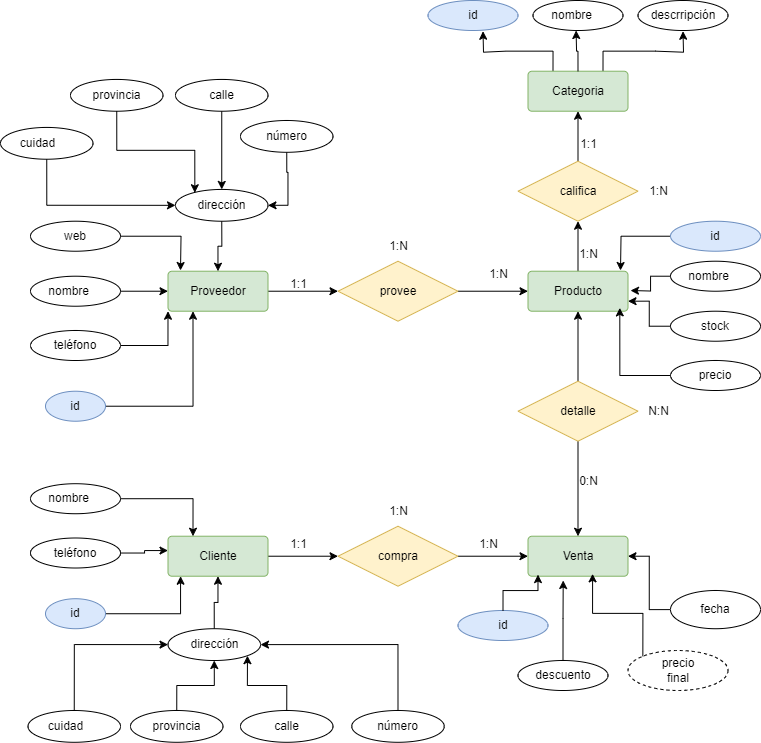

The diagram above was exported from draw.io. Its source (the exported page's mxGraphModel, read from the mxfile embedded in the PNG):
<mxGraphModel dx="1481" dy="771" grid="1" gridSize="10" guides="1" tooltips="1" connect="1" arrows="1" fold="1" page="1" pageScale="1" pageWidth="827" pageHeight="1169" math="0" shadow="0">
  <root>
    <mxCell id="0" />
    <mxCell id="1" parent="0" />
    <mxCell id="HpvTd7fmkPO75ShTFboS-27" value="" style="edgeStyle=orthogonalEdgeStyle;rounded=0;orthogonalLoop=1;jettySize=auto;html=1;" edge="1" parent="1" source="HpvTd7fmkPO75ShTFboS-1" target="HpvTd7fmkPO75ShTFboS-9">
      <mxGeometry relative="1" as="geometry" />
    </mxCell>
    <mxCell id="HpvTd7fmkPO75ShTFboS-1" value="Producto" style="rounded=1;arcSize=10;whiteSpace=wrap;html=1;align=center;fillColor=#d5e8d4;strokeColor=#82b366;" vertex="1" parent="1">
      <mxGeometry x="557.5" y="280.72" width="100" height="40" as="geometry" />
    </mxCell>
    <mxCell id="HpvTd7fmkPO75ShTFboS-13" value="" style="edgeStyle=orthogonalEdgeStyle;rounded=0;orthogonalLoop=1;jettySize=auto;html=1;" edge="1" parent="1" source="HpvTd7fmkPO75ShTFboS-2" target="HpvTd7fmkPO75ShTFboS-11">
      <mxGeometry relative="1" as="geometry" />
    </mxCell>
    <mxCell id="HpvTd7fmkPO75ShTFboS-2" value="Proveedor" style="rounded=1;arcSize=10;whiteSpace=wrap;html=1;align=center;fillColor=#d5e8d4;strokeColor=#82b366;" vertex="1" parent="1">
      <mxGeometry x="197.5" y="280.72" width="100" height="40" as="geometry" />
    </mxCell>
    <mxCell id="HpvTd7fmkPO75ShTFboS-20" value="" style="edgeStyle=orthogonalEdgeStyle;rounded=0;orthogonalLoop=1;jettySize=auto;html=1;" edge="1" parent="1" source="HpvTd7fmkPO75ShTFboS-4" target="HpvTd7fmkPO75ShTFboS-12">
      <mxGeometry relative="1" as="geometry" />
    </mxCell>
    <mxCell id="HpvTd7fmkPO75ShTFboS-4" value="Cliente" style="rounded=1;arcSize=10;whiteSpace=wrap;html=1;align=center;fillColor=#d5e8d4;strokeColor=#82b366;" vertex="1" parent="1">
      <mxGeometry x="197.5" y="545.72" width="100" height="40" as="geometry" />
    </mxCell>
    <mxCell id="HpvTd7fmkPO75ShTFboS-5" value="Venta" style="rounded=1;arcSize=10;whiteSpace=wrap;html=1;align=center;fillColor=#d5e8d4;strokeColor=#82b366;" vertex="1" parent="1">
      <mxGeometry x="557.5" y="545.72" width="100" height="40" as="geometry" />
    </mxCell>
    <mxCell id="HpvTd7fmkPO75ShTFboS-15" value="" style="edgeStyle=orthogonalEdgeStyle;rounded=0;orthogonalLoop=1;jettySize=auto;html=1;" edge="1" parent="1" source="HpvTd7fmkPO75ShTFboS-7" target="HpvTd7fmkPO75ShTFboS-1">
      <mxGeometry relative="1" as="geometry" />
    </mxCell>
    <mxCell id="HpvTd7fmkPO75ShTFboS-16" value="" style="edgeStyle=orthogonalEdgeStyle;rounded=0;orthogonalLoop=1;jettySize=auto;html=1;" edge="1" parent="1" source="HpvTd7fmkPO75ShTFboS-7" target="HpvTd7fmkPO75ShTFboS-5">
      <mxGeometry relative="1" as="geometry" />
    </mxCell>
    <mxCell id="HpvTd7fmkPO75ShTFboS-7" value="detalle" style="shape=rhombus;perimeter=rhombusPerimeter;whiteSpace=wrap;html=1;align=center;fillColor=#fff2cc;strokeColor=#d6b656;" vertex="1" parent="1">
      <mxGeometry x="547.5" y="390.72" width="120" height="60" as="geometry" />
    </mxCell>
    <mxCell id="HpvTd7fmkPO75ShTFboS-28" value="" style="edgeStyle=orthogonalEdgeStyle;rounded=0;orthogonalLoop=1;jettySize=auto;html=1;" edge="1" parent="1" source="HpvTd7fmkPO75ShTFboS-9" target="HpvTd7fmkPO75ShTFboS-10">
      <mxGeometry relative="1" as="geometry" />
    </mxCell>
    <mxCell id="HpvTd7fmkPO75ShTFboS-9" value="califica" style="shape=rhombus;perimeter=rhombusPerimeter;whiteSpace=wrap;html=1;align=center;fillColor=#fff2cc;strokeColor=#d6b656;" vertex="1" parent="1">
      <mxGeometry x="547.5" y="170.72" width="120" height="60" as="geometry" />
    </mxCell>
    <mxCell id="HpvTd7fmkPO75ShTFboS-35" style="edgeStyle=orthogonalEdgeStyle;rounded=0;orthogonalLoop=1;jettySize=auto;html=1;exitX=0.25;exitY=0;exitDx=0;exitDy=0;entryX=0.5;entryY=1;entryDx=0;entryDy=0;" edge="1" parent="1" source="HpvTd7fmkPO75ShTFboS-10">
      <mxGeometry relative="1" as="geometry">
        <mxPoint x="512.5" y="40.72" as="targetPoint" />
      </mxGeometry>
    </mxCell>
    <mxCell id="HpvTd7fmkPO75ShTFboS-37" style="edgeStyle=orthogonalEdgeStyle;rounded=0;orthogonalLoop=1;jettySize=auto;html=1;exitX=0.75;exitY=0;exitDx=0;exitDy=0;entryX=0.5;entryY=1;entryDx=0;entryDy=0;" edge="1" parent="1" source="HpvTd7fmkPO75ShTFboS-10">
      <mxGeometry relative="1" as="geometry">
        <mxPoint x="712.5" y="40.72" as="targetPoint" />
      </mxGeometry>
    </mxCell>
    <mxCell id="HpvTd7fmkPO75ShTFboS-10" value="Categoria" style="rounded=1;arcSize=10;whiteSpace=wrap;html=1;align=center;fillColor=#d5e8d4;strokeColor=#82b366;" vertex="1" parent="1">
      <mxGeometry x="557.5" y="80.72" width="100" height="40" as="geometry" />
    </mxCell>
    <mxCell id="HpvTd7fmkPO75ShTFboS-14" value="" style="edgeStyle=orthogonalEdgeStyle;rounded=0;orthogonalLoop=1;jettySize=auto;html=1;" edge="1" parent="1" source="HpvTd7fmkPO75ShTFboS-11" target="HpvTd7fmkPO75ShTFboS-1">
      <mxGeometry relative="1" as="geometry" />
    </mxCell>
    <mxCell id="HpvTd7fmkPO75ShTFboS-11" value="provee" style="shape=rhombus;perimeter=rhombusPerimeter;whiteSpace=wrap;html=1;align=center;fillColor=#fff2cc;strokeColor=#d6b656;" vertex="1" parent="1">
      <mxGeometry x="367.5" y="270.72" width="120" height="60" as="geometry" />
    </mxCell>
    <mxCell id="HpvTd7fmkPO75ShTFboS-21" value="" style="edgeStyle=orthogonalEdgeStyle;rounded=0;orthogonalLoop=1;jettySize=auto;html=1;" edge="1" parent="1" source="HpvTd7fmkPO75ShTFboS-12" target="HpvTd7fmkPO75ShTFboS-5">
      <mxGeometry relative="1" as="geometry" />
    </mxCell>
    <mxCell id="HpvTd7fmkPO75ShTFboS-12" value="compra" style="shape=rhombus;perimeter=rhombusPerimeter;whiteSpace=wrap;html=1;align=center;fillColor=#fff2cc;strokeColor=#d6b656;" vertex="1" parent="1">
      <mxGeometry x="367.5" y="535.72" width="120" height="60" as="geometry" />
    </mxCell>
    <mxCell id="HpvTd7fmkPO75ShTFboS-17" value="1:1" style="text;html=1;align=center;verticalAlign=middle;resizable=0;points=[];autosize=1;strokeColor=none;fillColor=none;" vertex="1" parent="1">
      <mxGeometry x="307.5" y="278.72" width="40" height="30" as="geometry" />
    </mxCell>
    <mxCell id="HpvTd7fmkPO75ShTFboS-18" value="1:N" style="text;html=1;align=center;verticalAlign=middle;resizable=0;points=[];autosize=1;strokeColor=none;fillColor=none;" vertex="1" parent="1">
      <mxGeometry x="407.5" y="240.72" width="40" height="30" as="geometry" />
    </mxCell>
    <mxCell id="HpvTd7fmkPO75ShTFboS-19" value="1:N" style="text;html=1;align=center;verticalAlign=middle;resizable=0;points=[];autosize=1;strokeColor=none;fillColor=none;" vertex="1" parent="1">
      <mxGeometry x="507.5" y="268.72" width="40" height="30" as="geometry" />
    </mxCell>
    <mxCell id="HpvTd7fmkPO75ShTFboS-22" value="1:N" style="text;html=1;align=center;verticalAlign=middle;resizable=0;points=[];autosize=1;strokeColor=none;fillColor=none;" vertex="1" parent="1">
      <mxGeometry x="407.5" y="505.72" width="40" height="30" as="geometry" />
    </mxCell>
    <mxCell id="HpvTd7fmkPO75ShTFboS-23" value="1:N" style="text;html=1;align=center;verticalAlign=middle;resizable=0;points=[];autosize=1;strokeColor=none;fillColor=none;" vertex="1" parent="1">
      <mxGeometry x="497.5" y="538.72" width="40" height="30" as="geometry" />
    </mxCell>
    <mxCell id="HpvTd7fmkPO75ShTFboS-24" value="1:1" style="text;html=1;align=center;verticalAlign=middle;resizable=0;points=[];autosize=1;strokeColor=none;fillColor=none;" vertex="1" parent="1">
      <mxGeometry x="307.5" y="538.72" width="40" height="30" as="geometry" />
    </mxCell>
    <mxCell id="HpvTd7fmkPO75ShTFboS-25" value="0:N" style="text;html=1;align=center;verticalAlign=middle;resizable=0;points=[];autosize=1;strokeColor=none;fillColor=none;" vertex="1" parent="1">
      <mxGeometry x="597.5" y="475.72" width="40" height="30" as="geometry" />
    </mxCell>
    <mxCell id="HpvTd7fmkPO75ShTFboS-26" value="N:N" style="text;html=1;align=center;verticalAlign=middle;resizable=0;points=[];autosize=1;strokeColor=none;fillColor=none;" vertex="1" parent="1">
      <mxGeometry x="667.5" y="405.72" width="40" height="30" as="geometry" />
    </mxCell>
    <mxCell id="HpvTd7fmkPO75ShTFboS-29" value="1:N" style="text;html=1;align=center;verticalAlign=middle;resizable=0;points=[];autosize=1;strokeColor=none;fillColor=none;" vertex="1" parent="1">
      <mxGeometry x="597.5" y="248.72" width="40" height="30" as="geometry" />
    </mxCell>
    <mxCell id="HpvTd7fmkPO75ShTFboS-30" value="1:1" style="text;html=1;align=center;verticalAlign=middle;resizable=0;points=[];autosize=1;strokeColor=none;fillColor=none;" vertex="1" parent="1">
      <mxGeometry x="597.5" y="138.72" width="40" height="30" as="geometry" />
    </mxCell>
    <mxCell id="HpvTd7fmkPO75ShTFboS-31" value="1:N" style="text;html=1;align=center;verticalAlign=middle;resizable=0;points=[];autosize=1;strokeColor=none;fillColor=none;" vertex="1" parent="1">
      <mxGeometry x="667.5" y="185.72" width="40" height="30" as="geometry" />
    </mxCell>
    <mxCell id="HpvTd7fmkPO75ShTFboS-32" value="id" style="ellipse;whiteSpace=wrap;html=1;align=center;fillColor=#dae8fc;strokeColor=#6c8ebf;" vertex="1" parent="1">
      <mxGeometry x="457.5" y="10" width="90" height="30" as="geometry" />
    </mxCell>
    <mxCell id="HpvTd7fmkPO75ShTFboS-33" value="nombre&lt;span style=&quot;white-space: pre;&quot;&gt;&#09;&lt;/span&gt;" style="ellipse;whiteSpace=wrap;html=1;align=center;" vertex="1" parent="1">
      <mxGeometry x="562.5" y="10" width="90" height="30" as="geometry" />
    </mxCell>
    <mxCell id="HpvTd7fmkPO75ShTFboS-34" value="descrripción" style="ellipse;whiteSpace=wrap;html=1;align=center;" vertex="1" parent="1">
      <mxGeometry x="667.5" y="10" width="90" height="30" as="geometry" />
    </mxCell>
    <mxCell id="HpvTd7fmkPO75ShTFboS-36" style="edgeStyle=orthogonalEdgeStyle;rounded=0;orthogonalLoop=1;jettySize=auto;html=1;exitX=0.5;exitY=0;exitDx=0;exitDy=0;entryX=0.423;entryY=0.976;entryDx=0;entryDy=0;entryPerimeter=0;" edge="1" parent="1" source="HpvTd7fmkPO75ShTFboS-10">
      <mxGeometry relative="1" as="geometry">
        <mxPoint x="605.5699999999999" y="39.99999999999997" as="targetPoint" />
      </mxGeometry>
    </mxCell>
    <mxCell id="HpvTd7fmkPO75ShTFboS-39" style="edgeStyle=orthogonalEdgeStyle;rounded=0;orthogonalLoop=1;jettySize=auto;html=1;exitX=1;exitY=0.5;exitDx=0;exitDy=0;entryX=0.25;entryY=1;entryDx=0;entryDy=0;" edge="1" parent="1" source="HpvTd7fmkPO75ShTFboS-38" target="HpvTd7fmkPO75ShTFboS-2">
      <mxGeometry relative="1" as="geometry" />
    </mxCell>
    <mxCell id="HpvTd7fmkPO75ShTFboS-38" value="id" style="ellipse;whiteSpace=wrap;html=1;align=center;fillColor=#dae8fc;strokeColor=#6c8ebf;" vertex="1" parent="1">
      <mxGeometry x="75" y="400.72" width="60" height="30" as="geometry" />
    </mxCell>
    <mxCell id="HpvTd7fmkPO75ShTFboS-44" value="" style="edgeStyle=orthogonalEdgeStyle;rounded=0;orthogonalLoop=1;jettySize=auto;html=1;" edge="1" parent="1" source="HpvTd7fmkPO75ShTFboS-40" target="HpvTd7fmkPO75ShTFboS-2">
      <mxGeometry relative="1" as="geometry" />
    </mxCell>
    <mxCell id="HpvTd7fmkPO75ShTFboS-40" value="nombre&lt;span style=&quot;white-space: pre;&quot;&gt;&#09;&lt;/span&gt;" style="ellipse;whiteSpace=wrap;html=1;align=center;" vertex="1" parent="1">
      <mxGeometry x="60" y="285.72" width="90" height="30" as="geometry" />
    </mxCell>
    <mxCell id="HpvTd7fmkPO75ShTFboS-43" style="edgeStyle=orthogonalEdgeStyle;rounded=0;orthogonalLoop=1;jettySize=auto;html=1;exitX=1;exitY=0.5;exitDx=0;exitDy=0;entryX=0;entryY=1;entryDx=0;entryDy=0;" edge="1" parent="1" source="HpvTd7fmkPO75ShTFboS-41" target="HpvTd7fmkPO75ShTFboS-2">
      <mxGeometry relative="1" as="geometry" />
    </mxCell>
    <mxCell id="HpvTd7fmkPO75ShTFboS-41" value="teléfono" style="ellipse;whiteSpace=wrap;html=1;align=center;" vertex="1" parent="1">
      <mxGeometry x="60" y="340" width="90" height="30" as="geometry" />
    </mxCell>
    <mxCell id="HpvTd7fmkPO75ShTFboS-45" style="edgeStyle=orthogonalEdgeStyle;rounded=0;orthogonalLoop=1;jettySize=auto;html=1;exitX=1;exitY=0.5;exitDx=0;exitDy=0;" edge="1" parent="1" source="HpvTd7fmkPO75ShTFboS-42">
      <mxGeometry relative="1" as="geometry">
        <mxPoint x="210" y="280" as="targetPoint" />
      </mxGeometry>
    </mxCell>
    <mxCell id="HpvTd7fmkPO75ShTFboS-42" value="web" style="ellipse;whiteSpace=wrap;html=1;align=center;" vertex="1" parent="1">
      <mxGeometry x="60" y="230.72" width="90" height="30" as="geometry" />
    </mxCell>
    <mxCell id="HpvTd7fmkPO75ShTFboS-51" value="" style="edgeStyle=orthogonalEdgeStyle;rounded=0;orthogonalLoop=1;jettySize=auto;html=1;" edge="1" parent="1" source="HpvTd7fmkPO75ShTFboS-46" target="HpvTd7fmkPO75ShTFboS-4">
      <mxGeometry relative="1" as="geometry">
        <Array as="points">
          <mxPoint x="210" y="623" />
        </Array>
      </mxGeometry>
    </mxCell>
    <mxCell id="HpvTd7fmkPO75ShTFboS-46" value="id" style="ellipse;whiteSpace=wrap;html=1;align=center;fillColor=#dae8fc;strokeColor=#6c8ebf;" vertex="1" parent="1">
      <mxGeometry x="75" y="608.22" width="60" height="30" as="geometry" />
    </mxCell>
    <mxCell id="HpvTd7fmkPO75ShTFboS-49" style="edgeStyle=orthogonalEdgeStyle;rounded=0;orthogonalLoop=1;jettySize=auto;html=1;exitX=1;exitY=0.5;exitDx=0;exitDy=0;entryX=0.25;entryY=0;entryDx=0;entryDy=0;" edge="1" parent="1" source="HpvTd7fmkPO75ShTFboS-47" target="HpvTd7fmkPO75ShTFboS-4">
      <mxGeometry relative="1" as="geometry" />
    </mxCell>
    <mxCell id="HpvTd7fmkPO75ShTFboS-47" value="nombre&lt;span style=&quot;white-space: pre;&quot;&gt;&#09;&lt;/span&gt;" style="ellipse;whiteSpace=wrap;html=1;align=center;" vertex="1" parent="1">
      <mxGeometry x="60" y="493.22" width="90" height="30" as="geometry" />
    </mxCell>
    <mxCell id="HpvTd7fmkPO75ShTFboS-50" value="" style="edgeStyle=orthogonalEdgeStyle;rounded=0;orthogonalLoop=1;jettySize=auto;html=1;" edge="1" parent="1" source="HpvTd7fmkPO75ShTFboS-48" target="HpvTd7fmkPO75ShTFboS-4">
      <mxGeometry relative="1" as="geometry">
        <Array as="points">
          <mxPoint x="174" y="563" />
          <mxPoint x="174" y="560" />
        </Array>
      </mxGeometry>
    </mxCell>
    <mxCell id="HpvTd7fmkPO75ShTFboS-48" value="teléfono" style="ellipse;whiteSpace=wrap;html=1;align=center;" vertex="1" parent="1">
      <mxGeometry x="60" y="547.5" width="90" height="30" as="geometry" />
    </mxCell>
    <mxCell id="HpvTd7fmkPO75ShTFboS-62" value="" style="edgeStyle=orthogonalEdgeStyle;rounded=0;orthogonalLoop=1;jettySize=auto;html=1;" edge="1" parent="1" source="HpvTd7fmkPO75ShTFboS-52" target="HpvTd7fmkPO75ShTFboS-4">
      <mxGeometry relative="1" as="geometry" />
    </mxCell>
    <mxCell id="HpvTd7fmkPO75ShTFboS-52" value="dirección" style="ellipse;whiteSpace=wrap;html=1;align=center;" vertex="1" parent="1">
      <mxGeometry x="197.5" y="638.22" width="92.5" height="31.78" as="geometry" />
    </mxCell>
    <mxCell id="HpvTd7fmkPO75ShTFboS-58" style="edgeStyle=orthogonalEdgeStyle;rounded=0;orthogonalLoop=1;jettySize=auto;html=1;exitX=0.5;exitY=0;exitDx=0;exitDy=0;entryX=1;entryY=0.5;entryDx=0;entryDy=0;" edge="1" parent="1" source="HpvTd7fmkPO75ShTFboS-53" target="HpvTd7fmkPO75ShTFboS-52">
      <mxGeometry relative="1" as="geometry" />
    </mxCell>
    <mxCell id="HpvTd7fmkPO75ShTFboS-53" value="número" style="ellipse;whiteSpace=wrap;html=1;align=center;" vertex="1" parent="1">
      <mxGeometry x="381.25" y="720" width="92.5" height="31.78" as="geometry" />
    </mxCell>
    <mxCell id="HpvTd7fmkPO75ShTFboS-61" style="edgeStyle=orthogonalEdgeStyle;rounded=0;orthogonalLoop=1;jettySize=auto;html=1;exitX=0.5;exitY=0;exitDx=0;exitDy=0;entryX=0;entryY=0.5;entryDx=0;entryDy=0;" edge="1" parent="1" source="HpvTd7fmkPO75ShTFboS-54" target="HpvTd7fmkPO75ShTFboS-52">
      <mxGeometry relative="1" as="geometry" />
    </mxCell>
    <mxCell id="HpvTd7fmkPO75ShTFboS-54" value="cuidad&lt;span style=&quot;white-space: pre;&quot;&gt;&#09;&lt;/span&gt;" style="ellipse;whiteSpace=wrap;html=1;align=center;" vertex="1" parent="1">
      <mxGeometry x="57.5" y="720" width="92.5" height="31.78" as="geometry" />
    </mxCell>
    <mxCell id="HpvTd7fmkPO75ShTFboS-60" style="edgeStyle=orthogonalEdgeStyle;rounded=0;orthogonalLoop=1;jettySize=auto;html=1;exitX=0.5;exitY=0;exitDx=0;exitDy=0;entryX=0.5;entryY=1;entryDx=0;entryDy=0;" edge="1" parent="1" source="HpvTd7fmkPO75ShTFboS-55" target="HpvTd7fmkPO75ShTFboS-52">
      <mxGeometry relative="1" as="geometry" />
    </mxCell>
    <mxCell id="HpvTd7fmkPO75ShTFboS-55" value="provincia" style="ellipse;whiteSpace=wrap;html=1;align=center;" vertex="1" parent="1">
      <mxGeometry x="160" y="720" width="92.5" height="31.78" as="geometry" />
    </mxCell>
    <mxCell id="HpvTd7fmkPO75ShTFboS-59" style="edgeStyle=orthogonalEdgeStyle;rounded=0;orthogonalLoop=1;jettySize=auto;html=1;exitX=0.5;exitY=0;exitDx=0;exitDy=0;entryX=1;entryY=1;entryDx=0;entryDy=0;" edge="1" parent="1" source="HpvTd7fmkPO75ShTFboS-56" target="HpvTd7fmkPO75ShTFboS-52">
      <mxGeometry relative="1" as="geometry" />
    </mxCell>
    <mxCell id="HpvTd7fmkPO75ShTFboS-56" value="calle" style="ellipse;whiteSpace=wrap;html=1;align=center;" vertex="1" parent="1">
      <mxGeometry x="270" y="720" width="92.5" height="31.78" as="geometry" />
    </mxCell>
    <mxCell id="HpvTd7fmkPO75ShTFboS-86" style="edgeStyle=orthogonalEdgeStyle;rounded=0;orthogonalLoop=1;jettySize=auto;html=1;exitX=0.5;exitY=1;exitDx=0;exitDy=0;" edge="1" parent="1" source="HpvTd7fmkPO75ShTFboS-72" target="HpvTd7fmkPO75ShTFboS-2">
      <mxGeometry relative="1" as="geometry" />
    </mxCell>
    <mxCell id="HpvTd7fmkPO75ShTFboS-72" value="dirección" style="ellipse;whiteSpace=wrap;html=1;align=center;" vertex="1" parent="1">
      <mxGeometry x="205" y="198.94" width="92.5" height="31.78" as="geometry" />
    </mxCell>
    <mxCell id="HpvTd7fmkPO75ShTFboS-82" style="edgeStyle=orthogonalEdgeStyle;rounded=0;orthogonalLoop=1;jettySize=auto;html=1;exitX=0.5;exitY=1;exitDx=0;exitDy=0;entryX=1;entryY=0.5;entryDx=0;entryDy=0;" edge="1" parent="1" source="HpvTd7fmkPO75ShTFboS-74" target="HpvTd7fmkPO75ShTFboS-72">
      <mxGeometry relative="1" as="geometry" />
    </mxCell>
    <mxCell id="HpvTd7fmkPO75ShTFboS-74" value="número" style="ellipse;whiteSpace=wrap;html=1;align=center;" vertex="1" parent="1">
      <mxGeometry x="270" y="129.99999999999997" width="92.5" height="31.78" as="geometry" />
    </mxCell>
    <mxCell id="HpvTd7fmkPO75ShTFboS-85" style="edgeStyle=orthogonalEdgeStyle;rounded=0;orthogonalLoop=1;jettySize=auto;html=1;exitX=0.5;exitY=1;exitDx=0;exitDy=0;entryX=0;entryY=0.5;entryDx=0;entryDy=0;" edge="1" parent="1" source="HpvTd7fmkPO75ShTFboS-76" target="HpvTd7fmkPO75ShTFboS-72">
      <mxGeometry relative="1" as="geometry" />
    </mxCell>
    <mxCell id="HpvTd7fmkPO75ShTFboS-76" value="cuidad&lt;span style=&quot;white-space: pre;&quot;&gt;&#09;&lt;/span&gt;" style="ellipse;whiteSpace=wrap;html=1;align=center;" vertex="1" parent="1">
      <mxGeometry x="30" y="136.93999999999997" width="92.5" height="31.78" as="geometry" />
    </mxCell>
    <mxCell id="HpvTd7fmkPO75ShTFboS-78" value="provincia" style="ellipse;whiteSpace=wrap;html=1;align=center;" vertex="1" parent="1">
      <mxGeometry x="100" y="88.93999999999997" width="92.5" height="31.78" as="geometry" />
    </mxCell>
    <mxCell id="HpvTd7fmkPO75ShTFboS-83" style="edgeStyle=orthogonalEdgeStyle;rounded=0;orthogonalLoop=1;jettySize=auto;html=1;exitX=0.5;exitY=1;exitDx=0;exitDy=0;entryX=0.5;entryY=0;entryDx=0;entryDy=0;" edge="1" parent="1" source="HpvTd7fmkPO75ShTFboS-80" target="HpvTd7fmkPO75ShTFboS-72">
      <mxGeometry relative="1" as="geometry" />
    </mxCell>
    <mxCell id="HpvTd7fmkPO75ShTFboS-80" value="calle" style="ellipse;whiteSpace=wrap;html=1;align=center;" vertex="1" parent="1">
      <mxGeometry x="205" y="88.93999999999997" width="92.5" height="31.78" as="geometry" />
    </mxCell>
    <mxCell id="HpvTd7fmkPO75ShTFboS-84" style="edgeStyle=orthogonalEdgeStyle;rounded=0;orthogonalLoop=1;jettySize=auto;html=1;exitX=0.5;exitY=1;exitDx=0;exitDy=0;entryX=0.209;entryY=0.104;entryDx=0;entryDy=0;entryPerimeter=0;" edge="1" parent="1" source="HpvTd7fmkPO75ShTFboS-78" target="HpvTd7fmkPO75ShTFboS-72">
      <mxGeometry relative="1" as="geometry" />
    </mxCell>
    <mxCell id="HpvTd7fmkPO75ShTFboS-94" style="edgeStyle=orthogonalEdgeStyle;rounded=0;orthogonalLoop=1;jettySize=auto;html=1;exitX=0;exitY=0.5;exitDx=0;exitDy=0;" edge="1" parent="1" source="HpvTd7fmkPO75ShTFboS-87">
      <mxGeometry relative="1" as="geometry">
        <mxPoint x="650" y="280" as="targetPoint" />
      </mxGeometry>
    </mxCell>
    <mxCell id="HpvTd7fmkPO75ShTFboS-87" value="id" style="ellipse;whiteSpace=wrap;html=1;align=center;fillColor=#dae8fc;strokeColor=#6c8ebf;" vertex="1" parent="1">
      <mxGeometry x="700" y="230.72" width="90" height="30" as="geometry" />
    </mxCell>
    <mxCell id="HpvTd7fmkPO75ShTFboS-93" style="edgeStyle=orthogonalEdgeStyle;rounded=0;orthogonalLoop=1;jettySize=auto;html=1;exitX=0;exitY=0.5;exitDx=0;exitDy=0;" edge="1" parent="1" source="HpvTd7fmkPO75ShTFboS-88">
      <mxGeometry relative="1" as="geometry">
        <mxPoint x="659.9999999999998" y="300" as="targetPoint" />
      </mxGeometry>
    </mxCell>
    <mxCell id="HpvTd7fmkPO75ShTFboS-88" value="nombre&lt;span style=&quot;white-space: pre;&quot;&gt;&#09;&lt;/span&gt;" style="ellipse;whiteSpace=wrap;html=1;align=center;" vertex="1" parent="1">
      <mxGeometry x="700" y="270.72" width="90" height="30" as="geometry" />
    </mxCell>
    <mxCell id="HpvTd7fmkPO75ShTFboS-92" style="edgeStyle=orthogonalEdgeStyle;rounded=0;orthogonalLoop=1;jettySize=auto;html=1;exitX=0;exitY=0.5;exitDx=0;exitDy=0;entryX=1;entryY=0.75;entryDx=0;entryDy=0;" edge="1" parent="1" source="HpvTd7fmkPO75ShTFboS-89" target="HpvTd7fmkPO75ShTFboS-1">
      <mxGeometry relative="1" as="geometry" />
    </mxCell>
    <mxCell id="HpvTd7fmkPO75ShTFboS-89" value="stock" style="ellipse;whiteSpace=wrap;html=1;align=center;" vertex="1" parent="1">
      <mxGeometry x="700" y="320.72" width="90" height="30" as="geometry" />
    </mxCell>
    <mxCell id="HpvTd7fmkPO75ShTFboS-90" value="precio" style="ellipse;whiteSpace=wrap;html=1;align=center;" vertex="1" parent="1">
      <mxGeometry x="700" y="370" width="90" height="30" as="geometry" />
    </mxCell>
    <mxCell id="HpvTd7fmkPO75ShTFboS-95" style="edgeStyle=orthogonalEdgeStyle;rounded=0;orthogonalLoop=1;jettySize=auto;html=1;exitX=0;exitY=0.5;exitDx=0;exitDy=0;entryX=0.918;entryY=0.917;entryDx=0;entryDy=0;entryPerimeter=0;" edge="1" parent="1" source="HpvTd7fmkPO75ShTFboS-90" target="HpvTd7fmkPO75ShTFboS-1">
      <mxGeometry relative="1" as="geometry" />
    </mxCell>
    <mxCell id="HpvTd7fmkPO75ShTFboS-96" value="id" style="ellipse;whiteSpace=wrap;html=1;align=center;fillColor=#dae8fc;strokeColor=#6c8ebf;" vertex="1" parent="1">
      <mxGeometry x="487.5" y="620" width="90" height="30" as="geometry" />
    </mxCell>
    <mxCell id="HpvTd7fmkPO75ShTFboS-103" style="edgeStyle=orthogonalEdgeStyle;rounded=0;orthogonalLoop=1;jettySize=auto;html=1;exitX=0;exitY=0.5;exitDx=0;exitDy=0;entryX=1;entryY=0.5;entryDx=0;entryDy=0;" edge="1" parent="1" source="HpvTd7fmkPO75ShTFboS-97" target="HpvTd7fmkPO75ShTFboS-5">
      <mxGeometry relative="1" as="geometry" />
    </mxCell>
    <mxCell id="HpvTd7fmkPO75ShTFboS-97" value="fecha" style="ellipse;whiteSpace=wrap;html=1;align=center;" vertex="1" parent="1">
      <mxGeometry x="700" y="600" width="90" height="38.22" as="geometry" />
    </mxCell>
    <mxCell id="HpvTd7fmkPO75ShTFboS-98" value="descuento" style="ellipse;whiteSpace=wrap;html=1;align=center;" vertex="1" parent="1">
      <mxGeometry x="547.5" y="670" width="90" height="30" as="geometry" />
    </mxCell>
    <mxCell id="HpvTd7fmkPO75ShTFboS-99" value="precio&lt;div&gt;final&lt;/div&gt;" style="ellipse;whiteSpace=wrap;html=1;align=center;dashed=1;" vertex="1" parent="1">
      <mxGeometry x="657.5" y="660" width="100" height="40" as="geometry" />
    </mxCell>
    <mxCell id="HpvTd7fmkPO75ShTFboS-100" style="edgeStyle=orthogonalEdgeStyle;rounded=0;orthogonalLoop=1;jettySize=auto;html=1;exitX=0.5;exitY=0;exitDx=0;exitDy=0;entryX=0.1;entryY=0.959;entryDx=0;entryDy=0;entryPerimeter=0;" edge="1" parent="1" source="HpvTd7fmkPO75ShTFboS-96" target="HpvTd7fmkPO75ShTFboS-5">
      <mxGeometry relative="1" as="geometry" />
    </mxCell>
    <mxCell id="HpvTd7fmkPO75ShTFboS-101" style="edgeStyle=orthogonalEdgeStyle;rounded=0;orthogonalLoop=1;jettySize=auto;html=1;exitX=0.5;exitY=0;exitDx=0;exitDy=0;entryX=0.352;entryY=1.107;entryDx=0;entryDy=0;entryPerimeter=0;" edge="1" parent="1" source="HpvTd7fmkPO75ShTFboS-98" target="HpvTd7fmkPO75ShTFboS-5">
      <mxGeometry relative="1" as="geometry" />
    </mxCell>
    <mxCell id="HpvTd7fmkPO75ShTFboS-102" style="edgeStyle=orthogonalEdgeStyle;rounded=0;orthogonalLoop=1;jettySize=auto;html=1;exitX=0;exitY=0;exitDx=0;exitDy=0;entryX=0.646;entryY=0.94;entryDx=0;entryDy=0;entryPerimeter=0;" edge="1" parent="1" source="HpvTd7fmkPO75ShTFboS-99" target="HpvTd7fmkPO75ShTFboS-5">
      <mxGeometry relative="1" as="geometry" />
    </mxCell>
  </root>
</mxGraphModel>